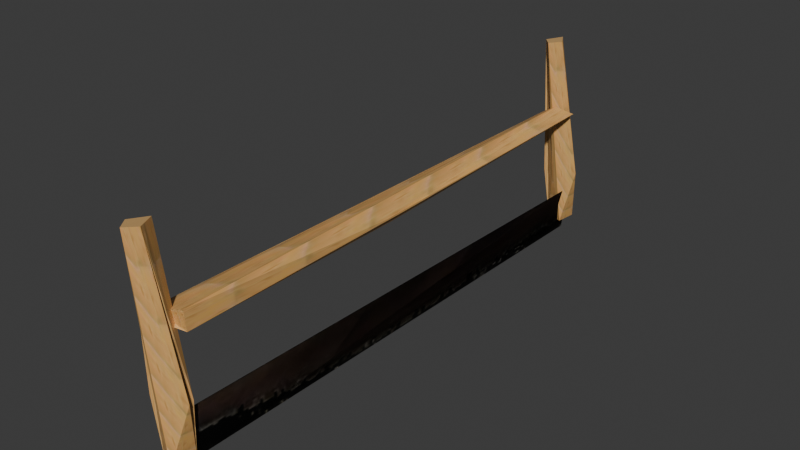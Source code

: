 # Source: saw.blend  (saved by Blender 4.5.92; exported with 4.5.12 LTS)
import bpy
from mathutils import Matrix  # noqa: F401  (used for matrix-valued properties, if any)

bpy.ops.wm.read_factory_settings(use_empty=True)
scene = bpy.context.scene
scene.name = 'Scene'

# ---- images (referenced by path relative to the original .blend; pixels are not part of the script)
import os
ASSET_DIR = os.environ.get("B2B_ASSET_DIR", "")  # directory of the original .blend (textures are referenced by path, not embedded)
HERE = os.path.dirname(os.path.abspath(__file__))  # packed textures are extracted next to this script under _unpacked/

def load_image(name, relpath, width, height, colorspace="sRGB"):
    """Load a texture the original file referenced (path relative to the .blend, or extracted next to this script)."""
    p = next((c for c in (os.path.join(HERE, relpath), os.path.join(ASSET_DIR, relpath)) if relpath and os.path.exists(c)), "")
    if p:
        img = bpy.data.images.load(p, check_existing=True)
        img.name = name
    else:  # same state as the original file: an image datablock whose file is absent (Cycles renders it pink)
        img = bpy.data.images.new(name, width, height)
        img.source = "FILE"
        img.filepath = "//" + (relpath or name)
    img.colorspace_settings.name = colorspace
    return img
img_loomwood_jpg_001 = load_image('loomwood.jpg.001', '_unpacked/loomwood.a7d6852f.jpg', 31, 222, 'sRGB')
img_saw_png = load_image('saw.png', '_unpacked/saw.695ba2ec.png', 208, 27, 'sRGB')

# ---- materials (node trees are filled in below, after node groups)
mat_material_001 = bpy.data.materials.new('Material.001')
mat_material_001.use_backface_culling = True
mat_saw_png = bpy.data.materials.new('saw.png')
mat_saw_png.use_backface_culling = True

# ---- material node trees
mat_material_001.use_nodes = True; mat_material_001.node_tree.nodes.clear()
_N = mat_material_001.node_tree.nodes; _L = mat_material_001.node_tree.links
n0 = _N.new('ShaderNodeBsdfPrincipled'); n0.name = 'Principled BSDF'; n0.location = (-200, 100)
n1 = _N.new('ShaderNodeOutputMaterial'); n1.name = 'Material Output'; n1.location = (200, 100)
n2 = _N.new('ShaderNodeTexImage'); n2.name = 'Image Texture'; n2.location = (-490, 80)
n2.image = img_loomwood_jpg_001
_L.new(n0.outputs[0], n1.inputs[0])
_L.new(n2.outputs[0], n0.inputs[0])
n1.is_active_output = True
mat_saw_png.use_nodes = True; mat_saw_png.node_tree.nodes.clear()
_N = mat_saw_png.node_tree.nodes; _L = mat_saw_png.node_tree.links
n0 = _N.new('ShaderNodeBsdfPrincipled'); n0.name = 'Principled BSDF'; n0.location = (-200, 100)
n1 = _N.new('ShaderNodeOutputMaterial'); n1.name = 'Material Output'; n1.location = (200, 100)
n2 = _N.new('ShaderNodeTexImage'); n2.name = 'Image Texture'; n2.location = (-490, 80)
n2.image = img_saw_png
_L.new(n0.outputs[0], n1.inputs[0])
_L.new(n2.outputs[0], n0.inputs[0])
n1.is_active_output = True

# ---- world
world_world = bpy.data.worlds.new('World'); scene.world = world_world
world_world.use_nodes = True; world_world.node_tree.nodes.clear()
_N = world_world.node_tree.nodes; _L = world_world.node_tree.links
n0 = _N.new('ShaderNodeOutputWorld'); n0.name = 'World Output'; n0.location = (200, 100)
n1 = _N.new('ShaderNodeBackground'); n1.name = 'Background'; n1.location = (-200, 100)
n1.inputs[0].default_value = (0.05088, 0.05088, 0.05088, 1.0)
_L.new(n1.outputs[0], n0.inputs[0])
n0.is_active_output = True
world_world.color = (0.05088, 0.05088, 0.05088)
world_world.sun_shadow_jitter_overblur = 0.0

# ---- meshes
me_cylinder = bpy.data.meshes.new('Cylinder')
me_cylinder.from_pydata([(-0.1488, 2.181, 2.626), (-0.1062, 4.818, 2.748), (-0.244, 4.872, 2.698), (0.01791, 4.868, 2.528), (0.07249, 4.918, 2.603), (-0.1956, 2.115, 2.603), (-0.1017, 8.135, 2.542), (-0.2741, 2.135, 2.695), (-0.277, 8.003, 2.672), (0.06558, 2.216, 2.557), (0.08302, 8.101, 2.7), (0.06118, 2.198, 2.776), (-0.1046, 7.993, 2.777), (-0.1293, 2.132, 1.249), (-0.1208, 1.952, 1.88), (-0.2816, 2.018, 1.882), (0.02409, 2.24, 1.844), (0.0878, 2.142, 1.872), (-0.1608, 2.163, 1.229), (-0.2012, 2.187, 3.55), (-0.2138, 2.042, 1.253), (-0.3196, 2.018, 3.546), (0.01548, 2.222, 1.243), (-0.07651, 1.98, 3.576), (0.01251, 1.935, 1.286), (-0.2032, 1.881, 3.566), (-0.1293, 8.279, 1.254), (-0.1208, 8.065, 1.873), (-0.2816, 8.131, 1.879), (0.02409, 8.354, 1.853), (0.0878, 8.255, 1.876), (-0.1608, 8.31, 1.235), (-0.2012, 8.218, 3.554), (-0.2138, 8.189, 1.253), (-0.3196, 8.049, 3.541), (0.01548, 8.369, 1.253), (-0.07651, 8.01, 3.569), (0.01251, 8.08, 1.28), (-0.2032, 7.912, 3.554)], [], [(7, 11, 1), (11, 9, 4), (9, 10, 4), (10, 12, 4), (9, 5, 3), (5, 6, 3), (6, 10, 3), (5, 7, 2), (7, 8, 2), (11, 12, 1), (8, 6, 2), (10, 9, 3), (6, 5, 2), (8, 7, 1), (5, 9, 0), (12, 11, 4), (12, 8, 1), (9, 11, 0), (11, 7, 0), (7, 5, 0), (8, 12, 6), (12, 10, 6), (20, 24, 14), (24, 22, 17), (22, 23, 17), (23, 25, 17), (22, 18, 16), (18, 19, 16), (19, 23, 16), (18, 20, 15), (20, 21, 15), (24, 25, 14), (21, 19, 15), (23, 22, 16), (19, 18, 15), (21, 20, 14), (18, 22, 13), (25, 24, 17), (25, 21, 14), (22, 24, 13), (24, 20, 13), (20, 18, 13), (21, 25, 19), (25, 23, 19), (33, 37, 27), (37, 35, 30), (35, 36, 30), (36, 38, 30), (35, 31, 29), (31, 32, 29), (32, 36, 29), (31, 33, 28), (33, 34, 28), (37, 38, 27), (34, 32, 28), (36, 35, 29), (32, 31, 28), (34, 33, 27), (31, 35, 26), (38, 37, 30), (38, 34, 27), (35, 37, 26), (37, 33, 26), (33, 31, 26), (34, 38, 32), (38, 36, 32)])
_uv = me_cylinder.uv_layers.new(name='UVMap')
_uv.uv.foreach_set('vector', [0.625, -0.071, 0.625, -0.642, -2.511, -0.3565, 0.625, 1.642, 0.625, 1.071, -2.511, 1.357, 0.625, 1.071, -5.647, 1.071, -2.511, 1.357, -5.647, 1.071, -5.647, 1.642, -2.511, 1.357, 0.625, 1.071, 0.625, 0.5, -2.511, 0.7855, 0.625, 0.5, -5.647, 0.5, -2.511, 0.7855, -5.647, 0.5, -5.647, 1.071, -2.511, 0.7855, 0.625, 0.5, 0.625, -0.071, -2.511, 0.2145, 0.625, -0.071, -5.647, -0.071, -2.511, 0.2145, 0.625, -0.642, -5.647, -0.642, -2.511, -0.3565, -5.647, -0.071, -5.647, 0.5, -2.511, 0.2145, -5.647, 1.071, 0.625, 1.071, -2.511, 0.7855, -5.647, 0.5, 0.625, 0.5, -2.511, 0.2145, -5.647, -0.071, 0.625, -0.071, -2.511, -0.3565, 0.625, 0.5, 6.897, 0.5, 3.761, 0.2145, -5.647, 1.642, 0.625, 1.642, -2.511, 1.357, -5.647, -0.642, -5.647, -0.071, -2.511, -0.3565, 6.897, 0.5, 6.897, -0.071, 3.761, 0.2145, 6.897, -0.071, 0.625, -0.071, 3.761, 0.2145, 0.625, -0.071, 0.625, 0.5, 3.761, 0.2145, 0.0, 0.0, 0.0, 0.0, 0.0, 0.0, 0.0, 0.0, 0.0, 0.0, 0.0, 0.0, 0.625, -0.071, 0.625, -0.642, -2.511, -0.3565, 0.625, 1.642, 0.625, 1.071, -2.511, 1.357, 0.625, 1.071, -5.647, 1.071, -2.511, 1.357, -5.647, 1.071, -5.647, 1.642, -2.511, 1.357, 0.625, 1.071, 0.625, 0.5, -2.511, 0.7855, 0.625, 0.5, -5.647, 0.5, -2.511, 0.7855, -5.647, 0.5, -5.647, 1.071, -2.511, 0.7855, 0.625, 0.5, 0.625, -0.071, -2.511, 0.2145, 0.625, -0.071, -5.647, -0.071, -2.511, 0.2145, 0.625, -0.642, -5.647, -0.642, -2.511, -0.3565, -5.647, -0.071, -5.647, 0.5, -2.511, 0.2145, -5.647, 1.071, 0.625, 1.071, -2.511, 0.7855, -5.647, 0.5, 0.625, 0.5, -2.511, 0.2145, -5.647, -0.071, 0.625, -0.071, -2.511, -0.3565, 0.625, 0.5, 6.897, 0.5, 3.761, 0.2145, -5.647, 1.642, 0.625, 1.642, -2.511, 1.357, -5.647, -0.642, -5.647, -0.071, -2.511, -0.3565, 6.897, 0.5, 6.897, -0.071, 3.761, 0.2145, 6.897, -0.071, 0.625, -0.071, 3.761, 0.2145, 0.625, -0.071, 0.625, 0.5, 3.761, 0.2145, 0.0, 0.0, 0.0, 0.0, 0.0, 0.0, 0.0, 0.0, 0.0, 0.0, 0.0, 0.0, 0.625, -0.071, 0.625, -0.642, -2.511, -0.3565, 0.625, 1.642, 0.625, 1.071, -2.511, 1.357, 0.625, 1.071, -5.647, 1.071, -2.511, 1.357, -5.647, 1.071, -5.647, 1.642, -2.511, 1.357, 0.625, 1.071, 0.625, 0.5, -2.511, 0.7855, 0.625, 0.5, -5.647, 0.5, -2.511, 0.7855, -5.647, 0.5, -5.647, 1.071, -2.511, 0.7855, 0.625, 0.5, 0.625, -0.071, -2.511, 0.2145, 0.625, -0.071, -5.647, -0.071, -2.511, 0.2145, 0.625, -0.642, -5.647, -0.642, -2.511, -0.3565, -5.647, -0.071, -5.647, 0.5, -2.511, 0.2145, -5.647, 1.071, 0.625, 1.071, -2.511, 0.7855, -5.647, 0.5, 0.625, 0.5, -2.511, 0.2145, -5.647, -0.071, 0.625, -0.071, -2.511, -0.3565, 0.625, 0.5, 6.897, 0.5, 3.761, 0.2145, -5.647, 1.642, 0.625, 1.642, -2.511, 1.357, -5.647, -0.642, -5.647, -0.071, -2.511, -0.3565, 6.897, 0.5, 6.897, -0.071, 3.761, 0.2145, 6.897, -0.071, 0.625, -0.071, 3.761, 0.2145, 0.625, -0.071, 0.625, 0.5, 3.761, 0.2145, 0.0, 0.0, 0.0, 0.0, 0.0, 0.0, 0.0, 0.0, 0.0, 0.0, 0.0, 0.0])
me_cylinder.materials.append(mat_material_001)
me_cylinder.update()
me_plane = bpy.data.meshes.new('Plane')
me_plane.from_pydata([(8.238, -0.2392, -0.5637), (2.033, -0.1422, -0.5883), (8.23, -0.2717, -0.01674), (2.027, -0.1056, -0.0448), (8.238, -0.2392, -0.5637), (2.033, -0.1422, -0.5883), (8.23, -0.2717, -0.01674), (2.027, -0.1056, -0.0448)], [], [(3, 2, 0, 1), (7, 5, 4, 6)])
_uv = me_plane.uv_layers.new(name='UVMap')
_uv.uv.foreach_set('vector', [0.0, 0.0, 1.0, 0.0, 1.0, 1.0, 0.0, 1.0, 0.0, 0.0, 0.0, 1.0, 1.0, 1.0, 1.0, 0.0])
me_plane.materials.append(mat_saw_png)
me_plane.update()

# ---- objects
ob_cylinder = bpy.data.objects.new('Cylinder', me_cylinder)
ob_plane = bpy.data.objects.new('Plane', me_plane)

# ---- transforms, parenting, visibility, modifiers, constraints
ob_cylinder.location = (0.0142, -4.513, -0.9198)
ob_cylinder.scale = (0.7919, 0.7919, 0.7919)
ob_plane.location = (0.0142, -4.513, -0.0215)
ob_plane.rotation_euler = (3.191, 0.004117, 1.544)
ob_plane.scale = (0.7919, 0.7919, 0.7919)

# ---- collection membership
scene.collection.objects.link(ob_cylinder)
scene.collection.objects.link(ob_plane)

# ---- scene / render settings (as saved in the file)
scene.frame_start = 1; scene.frame_end = 250; scene.frame_set(1)
scene.render.engine = 'BLENDER_EEVEE_NEXT'
bpy.context.view_layer.update()

# ---- added for rendering (the .blend has no active camera and no usable light): camera, sun
cam_auto = bpy.data.cameras.new('AutoCamera')
cam_auto.lens = 50.0
cam_auto.sensor_width = 36.0
cam_auto.clip_end = 1000.0
ob_auto_camera = bpy.data.objects.new('AutoCamera', cam_auto)
scene.collection.objects.link(ob_auto_camera)
ob_auto_camera.location = (5.03755, -6.56689, 5.015)
ob_auto_camera.rotation_euler = (1.09748, -7.21219e-08, 0.694738)
scene.camera = ob_auto_camera
light_auto_sun = bpy.data.lights.new('AutoSun', 'SUN')
light_auto_sun.energy = 3.0
light_auto_sun.angle = 0.0523599
ob_auto_sun = bpy.data.objects.new('AutoSun', light_auto_sun)
scene.collection.objects.link(ob_auto_sun)
ob_auto_sun.rotation_euler = (0.872665, 0.174533, 0.523599)
bpy.context.view_layer.update()
